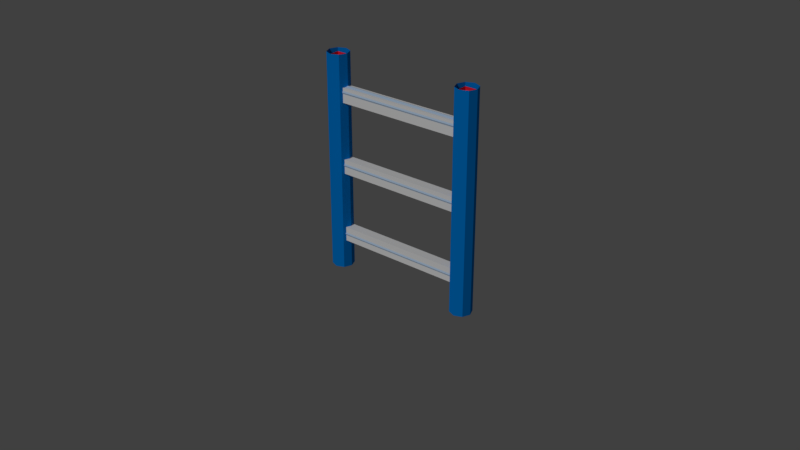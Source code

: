 # Source: Low_Poly_Ladder_Generator.blend  (saved by Blender 2.77.0; exported with 4.5.12 LTS)
import bpy
from mathutils import Matrix  # noqa: F401  (used for matrix-valued properties, if any)

bpy.ops.wm.read_factory_settings(use_empty=True)
scene = bpy.context.scene
scene.name = 'Scene'

# ---- collections
col_collection_1 = bpy.data.collections.new('Collection 1'); scene.collection.children.link(col_collection_1)

# ---- materials (node trees are filled in below, after node groups)
mat_low_poly_ladder_02_mat_02 = bpy.data.materials.new('Low_Poly_Ladder_02_Mat_02')
mat_low_poly_ladder_02_mat_02.alpha_threshold = 0.0
mat_low_poly_ladder_02_mat_02.use_transparent_shadow = False
mat_low_poly_ladder_02_mat_02.diffuse_color = (0.5979, 0.7732, 1.0, 1.0)
mat_low_poly_ladder_02_mat_02.roughness = 0.5
mat_low_poly_ladder_02_mat_02.specular_intensity = 0.0
mat_low_poly_ladder_02_mat_01 = bpy.data.materials.new('Low_Poly_Ladder_02_Mat_01')
mat_low_poly_ladder_02_mat_01.alpha_threshold = 0.0
mat_low_poly_ladder_02_mat_01.use_transparent_shadow = False
mat_low_poly_ladder_02_mat_01.diffuse_color = (0.0, 0.2424, 0.8, 1.0)
mat_low_poly_ladder_02_mat_01.roughness = 0.5
mat_low_poly_ladder_02_mat_01.specular_intensity = 0.0
mat_low_poly_ladder_01_mat_01 = bpy.data.materials.new('Low_Poly_Ladder_01_Mat_01')
mat_low_poly_ladder_01_mat_01.alpha_threshold = 0.0
mat_low_poly_ladder_01_mat_01.use_transparent_shadow = False
mat_low_poly_ladder_01_mat_01.diffuse_color = (1.0, 0.01837, 0.04806, 1.0)
mat_low_poly_ladder_01_mat_01.roughness = 0.5
mat_low_poly_ladder_01_mat_01.specular_intensity = 0.0
mat_low_poly_ladder_01_mat_02 = bpy.data.materials.new('Low_Poly_Ladder_01_Mat_02')
mat_low_poly_ladder_01_mat_02.alpha_threshold = 0.0
mat_low_poly_ladder_01_mat_02.use_transparent_shadow = False
mat_low_poly_ladder_01_mat_02.diffuse_color = (1.0, 1.0, 1.0, 1.0)
mat_low_poly_ladder_01_mat_02.roughness = 0.5
mat_low_poly_ladder_01_mat_02.specular_intensity = 0.0

# ---- material node trees

# ---- world
world_world = bpy.data.worlds.new('World'); scene.world = world_world
world_world.color = (0.05088, 0.05088, 0.05088)
world_world.use_sun_shadow = False
world_world.sun_shadow_jitter_overblur = 0.0
world_world.cycles.sampling_method = 'MANUAL'

# ---- lights
light_lamp = bpy.data.lights.new('Lamp', 'SUN')
light_lamp.transmission_factor = 0.0
light_lamp.cutoff_distance = 30.0
light_lamp.angle = 0.1993
light_lamp.energy = 1.0
light_lamp.shadow_buffer_clip_start = 1.001
light_lamp.shadow_soft_size = 0.1
light_lamp.shadow_cascade_max_distance = 1000.0

# ---- meshes
me_circle_001 = bpy.data.meshes.new('Circle.001')
me_circle_001.from_pydata([(3.0, 0.25, 0.0), (3.0, 0.1768, 0.1768), (3.0, -5.787e-07, 0.25), (3.0, -0.1768, 0.1768), (3.0, -0.25, 0.0), (3.0, -0.1768, -0.1768), (3.0, -4.976e-07, -0.25), (3.0, 0.1768, -0.1768), (-3.0, 0.25, 4.768e-07), (-3.0, 0.1768, 0.1768), (-3.0, 2.274e-07, 0.25), (-3.0, -0.1768, 0.1768), (-3.0, -0.25, 4.768e-07), (-3.0, -0.1768, -0.1768), (-3.0, 3.085e-07, -0.25), (-3.0, 0.1768, -0.1768), (3.333, 0.5, -1.667), (2.98, 0.3536, -1.667), (2.833, -1.937e-08, -1.667), (2.98, -0.3536, -1.667), (3.333, -0.5, -1.667), (3.687, -0.3536, -1.667), (3.833, 8.446e-09, -1.667), (3.687, 0.3536, -1.667), (2.98, 0.3536, 1.667), (3.333, 0.5, 1.667), (2.833, -1.937e-08, 1.667), (2.98, -0.3536, 1.667), (3.333, -0.5, 1.667), (3.687, -0.3536, 1.667), (3.833, 8.446e-09, 1.667), (3.687, 0.3536, 1.667), (-3.333, 0.5, -1.667), (-2.98, 0.3536, -1.667), (-2.833, -1.937e-08, -1.667), (-2.98, -0.3536, -1.667), (-3.333, -0.5, -1.667), (-3.687, -0.3536, -1.667), (-3.833, 8.446e-09, -1.667), (-3.687, 0.3536, -1.667), (-2.98, 0.3536, 1.667), (-3.333, 0.5, 1.667), (-2.833, -1.937e-08, 1.667), (-2.98, -0.3536, 1.667), (-3.333, -0.5, 1.667), (-3.687, -0.3536, 1.667), (-3.833, 8.446e-09, 1.667), (-3.687, 0.3536, 1.667)], [], [(5, 13, 14, 6), (3, 11, 12, 4), (1, 9, 10, 2), (6, 14, 15, 7), (4, 12, 13, 5), (2, 10, 11, 3), (7, 15, 8, 0), (0, 8, 9, 1), (22, 23, 31, 30), (20, 21, 29, 28), (18, 19, 27, 26), (16, 17, 24, 25), (23, 16, 25, 31), (21, 22, 30, 29), (19, 20, 28, 27), (17, 18, 26, 24), (38, 46, 47, 39), (36, 44, 45, 37), (34, 42, 43, 35), (32, 41, 40, 33), (39, 47, 41, 32), (37, 45, 46, 38), (35, 43, 44, 36), (33, 40, 42, 34)])
me_circle_001.polygons.foreach_set('material_index', [0, 0, 0, 0, 0, 0, 0, 0, 1, 1, 1, 1, 1, 1, 1, 1, 1, 1, 1, 1, 1, 1, 1, 1])
me_circle_001.materials.append(mat_low_poly_ladder_02_mat_02)
me_circle_001.materials.append(mat_low_poly_ladder_02_mat_01)
me_circle_001.use_remesh_preserve_volume = False
me_circle_001.use_remesh_preserve_attributes = False
me_circle_001.use_mirror_vertex_groups = False
me_circle_001.update()
me_cube_004 = bpy.data.meshes.new('Cube.004')
me_cube_004.from_pydata([(0.9, -0.1, -0.49), (0.9, -0.1, 0.49), (0.9, 0.1, -0.49), (0.9, 0.1, 0.49), (1.1, -0.1, -0.49), (1.1, -0.1, 0.49), (1.1, 0.1, -0.49), (1.1, 0.1, 0.49), (0.9, -0.1, -0.1), (0.9, -0.1, 0.1), (0.9, 0.1, 0.1), (0.9, 0.1, -0.1), (1.1, 0.1, 0.1), (1.1, 0.1, -0.1), (1.1, -0.1, 0.1), (1.1, -0.1, -0.1), (0.9, 0.06667, 0.1), (0.9, -0.06667, 0.1), (0.9, 0.06667, -0.1), (0.9, -0.06667, -0.1), (-0.9, -0.1, -0.49), (-0.9, -0.1, 0.49), (-0.9, 0.1, -0.49), (-0.9, 0.1, 0.49), (-1.1, -0.1, -0.49), (-1.1, -0.1, 0.49), (-1.1, 0.1, -0.49), (-1.1, 0.1, 0.49), (-0.9, -0.1, -0.1), (-0.9, -0.1, 0.1), (-0.9, 0.1, 0.1), (-0.9, 0.1, -0.1), (-1.1, 0.1, 0.1), (-1.1, 0.1, -0.1), (-1.1, -0.1, 0.1), (-1.1, -0.1, -0.1), (-0.9, 0.06667, 0.1), (-0.9, -0.06667, 0.1), (-0.9, 0.06667, -0.1), (-0.9, -0.06667, -0.1)], [], [(18, 11, 2), (11, 13, 6, 2), (15, 8, 0, 4), (5, 1, 9, 14), (14, 9, 8, 15), (3, 7, 12, 10), (10, 12, 13, 11), (3, 10, 16), (16, 10, 11, 18), (9, 17, 19, 8), (36, 16, 18, 38), (1, 17, 9), (1, 3, 16, 17), (12, 14, 15, 13), (7, 5, 14, 12), (13, 15, 4, 6), (8, 19, 0), (19, 18, 2, 0), (39, 19, 17, 37), (38, 18, 19, 39), (38, 22, 31), (31, 22, 26, 33), (35, 24, 20, 28), (25, 34, 29, 21), (34, 35, 28, 29), (23, 30, 32, 27), (30, 31, 33, 32), (23, 36, 30), (36, 38, 31, 30), (29, 28, 39, 37), (21, 29, 37), (21, 37, 36, 23), (32, 33, 35, 34), (27, 32, 34, 25), (33, 26, 24, 35), (28, 20, 39), (39, 20, 22, 38), (37, 17, 16, 36)])
me_cube_004.polygons.foreach_set('material_index', [0, 0, 0, 0, 0, 0, 0, 0, 0, 0, 1, 0, 0, 0, 0, 0, 0, 0, 1, 1, 0, 0, 0, 0, 0, 0, 0, 0, 0, 0, 0, 0, 0, 0, 0, 0, 0, 1])
me_cube_004.materials.append(mat_low_poly_ladder_01_mat_01)
me_cube_004.materials.append(mat_low_poly_ladder_01_mat_02)
me_cube_004.use_remesh_preserve_volume = False
me_cube_004.use_remesh_preserve_attributes = False
me_cube_004.use_mirror_vertex_groups = False
me_cube_004.update()

# ---- objects
ob_low_poly_ladder_02_array = bpy.data.objects.new('Low_Poly_Ladder_02_Array', me_circle_001)
ob_low_poly_ladder_01_array = bpy.data.objects.new('Low_Poly_Ladder_01_Array', me_cube_004)
ob_lamp = bpy.data.objects.new('Lamp', light_lamp)

# ---- transforms, parenting, visibility, modifiers, constraints
ob_low_poly_ladder_02_array.location = (0.0, 0.0, 0.0)
ob_low_poly_ladder_02_array.scale = (0.3, 0.3, 0.3)
ob_low_poly_ladder_02_array.hide_viewport = True
ob_low_poly_ladder_02_array.lineart.crease_threshold = 0.0
_m = ob_low_poly_ladder_02_array.modifiers.new('02_Ladder_Height', 'ARRAY')
_m.count = 3
_m.constant_offset_displace = (0.0, 0.0, 0.0)
_m.relative_offset_displace = (0.0, 0.0, 1.0)
_m.use_merge_vertices = True
_m = ob_low_poly_ladder_02_array.modifiers.new('02_Ladder_Width', 'ARRAY')
_m.count = 1
_m.constant_offset_displace = (0.0, 0.0, 0.0)
_m.relative_offset_displace = (0.87, 0.0, 0.0)
_m.use_merge_vertices = True
ob_low_poly_ladder_01_array.location = (0.0, 0.0, 0.0)
ob_low_poly_ladder_01_array.lineart.crease_threshold = 0.0
_m = ob_low_poly_ladder_01_array.modifiers.new('01_Ladder_Height', 'ARRAY')
_m.count = 3
_m.constant_offset_displace = (0.0, 0.0, 0.0)
_m.relative_offset_displace = (0.0, 0.0, 1.0)
_m.use_merge_vertices = True
_m = ob_low_poly_ladder_01_array.modifiers.new('01_Ladder_Width', 'ARRAY')
_m.count = 1
_m.constant_offset_displace = (0.0, 0.0, 0.0)
_m.relative_offset_displace = (0.909, 0.0, 0.0)
_m.use_merge_vertices = True
ob_lamp.location = (5.0, -7.0, 5.0)
ob_lamp.rotation_euler = (0.8261, 1.633e-16, 7.155e-17)
ob_lamp.lock_rotations_4d = False
ob_lamp.empty_display_type = 'ARROWS'
ob_lamp.color = (0.0, 0.0, 0.0, 0.0)
ob_lamp.lineart.crease_threshold = 0.0

# ---- collection membership
col_collection_1.objects.link(ob_low_poly_ladder_02_array)
col_collection_1.objects.link(ob_low_poly_ladder_01_array)
col_collection_1.objects.link(ob_lamp)

# ---- scene / render settings (as saved in the file)
scene.frame_start = 1; scene.frame_end = 250; scene.frame_set(1)
scene.render.engine = 'BLENDER_EEVEE_NEXT'
scene.render.resolution_percentage = 50
scene.render.dither_intensity = 0.0
scene.cycles.use_denoising = False
scene.cycles.samples = 128
scene.cycles.sampling_pattern = 'TABULATED_SOBOL'
scene.cycles.light_sampling_threshold = 0.0
scene.cycles.use_adaptive_sampling = False
scene.cycles.use_light_tree = False
scene.cycles.blur_glossy = 0.0
scene.cycles.sample_clamp_indirect = 0.0
scene.view_settings.view_transform = 'Standard'
bpy.context.view_layer.update()

# ---- added for rendering (the .blend has no active camera): camera
cam_auto = bpy.data.cameras.new('AutoCamera')
cam_auto.lens = 50.0
cam_auto.sensor_width = 36.0
cam_auto.clip_end = 1000.0
ob_auto_camera = bpy.data.objects.new('AutoCamera', cam_auto)
scene.collection.objects.link(ob_auto_camera)
ob_auto_camera.location = (8.10429, -9.72515, 6.8751)
ob_auto_camera.rotation_euler = (1.09748, -7.21219e-08, 0.694738)
scene.camera = ob_auto_camera
bpy.context.view_layer.update()
